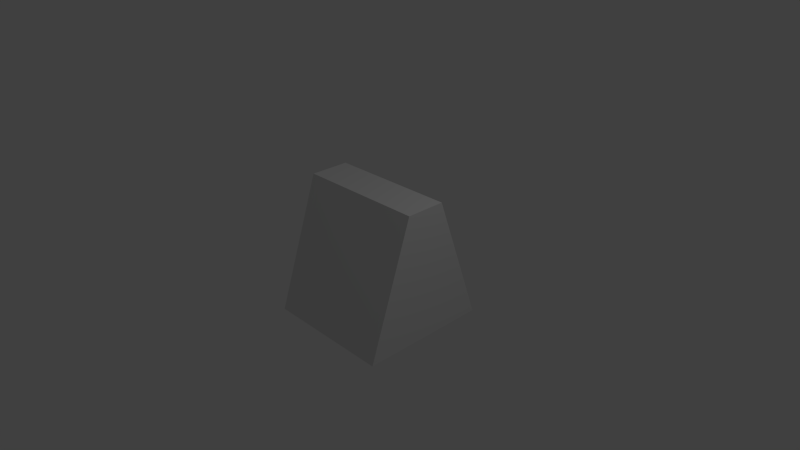 # Source: armorFragment.blend  (saved by Blender 2.57.0; exported with 4.5.12 LTS)
import bpy
from mathutils import Matrix  # noqa: F401  (used for matrix-valued properties, if any)

bpy.ops.wm.read_factory_settings(use_empty=True)
scene = bpy.context.scene
scene.name = 'Scene'

# ---- collections
col_collection_1 = bpy.data.collections.new('Collection 1'); scene.collection.children.link(col_collection_1)

# ---- world
world_world = bpy.data.worlds.new('World'); scene.world = world_world
world_world.color = (0.05088, 0.05088, 0.05088)
world_world.use_sun_shadow = False
world_world.sun_shadow_jitter_overblur = 0.0
world_world.cycles.sampling_method = 'MANUAL'
world_world.cycles.sample_map_resolution = 256

# ---- cameras
cam_camera = bpy.data.cameras.new('Camera')
cam_camera.clip_end = 100.0
cam_camera.lens = 35.0
cam_camera.ortho_scale = 7.314
cam_camera.dof.focus_distance = 0.0
cam_camera.dof.aperture_fstop = 128.0

# ---- lights
light_lamp = bpy.data.lights.new('Lamp', 'POINT')
light_lamp.transmission_factor = 0.0
light_lamp.cutoff_distance = 30.0
light_lamp.energy = 100.0
light_lamp.shadow_buffer_clip_start = 1.001
light_lamp.shadow_soft_size = 1.0
light_lamp.shadow_maximum_resolution = 0.006
light_lamp.use_absolute_resolution = True
light_lamp.cycles.use_multiple_importance_sampling = False

# ---- meshes
me_cube_001 = bpy.data.meshes.new('Cube.001')
me_cube_001.from_pydata([(1.0, 1.0, -1.0), (1.0, -1.0, -1.0), (-1.0, -1.0, -1.0), (-1.0, 1.0, -1.0), (1.0, 0.3, 1.0), (1.0, -0.3, 1.0), (-1.0, -0.3, 1.0), (-1.0, 0.3, 1.0)], [], [(0, 1, 2, 3), (4, 7, 6, 5), (0, 4, 5, 1), (1, 5, 6, 2), (2, 6, 7, 3), (4, 0, 3, 7)])
_uv = me_cube_001.uv_layers.new(name='UVTex')
_uv.uv.foreach_set('vector', [0.6397, 0.9483, 0.4981, 0.9483, 0.4981, 0.8067, 0.6397, 0.8067, 0.4117, 0.558, 0.04172, 0.558, 0.04172, 0.447, 0.4117, 0.447, 0.942, 0.1177, 0.781, 0.5777, 0.643, 0.5777, 0.482, 0.1177, 0.4117, 0.05503, 0.4117, 0.447, 0.04172, 0.447, 0.04172, 0.05503, 0.482, 0.1177, 0.643, 0.5777, 0.781, 0.5777, 0.942, 0.1177, 0.4117, 0.558, 0.4117, 0.95, 0.04172, 0.95, 0.04172, 0.558])
me_cube_001.use_remesh_preserve_volume = False
me_cube_001.use_remesh_preserve_attributes = False
me_cube_001.use_mirror_vertex_groups = False
me_cube_001.update()

# ---- objects
ob_cube = bpy.data.objects.new('Cube', me_cube_001)
ob_lamp = bpy.data.objects.new('Lamp', light_lamp)
ob_camera = bpy.data.objects.new('Camera', cam_camera)

# ---- transforms, parenting, visibility, modifiers, constraints
ob_cube.location = (0.0, 0.0, 0.0)
ob_cube.lineart.crease_threshold = 0.0
ob_lamp.location = (4.076, 1.005, 5.904)
ob_lamp.rotation_euler = (0.6503, 0.05522, 1.866)
ob_lamp.lock_rotations_4d = False
ob_lamp.empty_display_type = 'ARROWS'
ob_lamp.color = (0.0, 0.0, 0.0, 0.0)
ob_lamp.lineart.crease_threshold = 0.0
ob_camera.location = (7.481, -6.508, 5.344)
ob_camera.rotation_euler = (1.109, 0.01082, 0.8149)
ob_camera.lock_rotations_4d = False
ob_camera.empty_display_type = 'ARROWS'
ob_camera.color = (0.0, 0.0, 0.0, 0.0)
ob_camera.display_type = 'WIRE'
ob_camera.lineart.crease_threshold = 0.0

# ---- collection membership
col_collection_1.objects.link(ob_cube)
col_collection_1.objects.link(ob_lamp)
col_collection_1.objects.link(ob_camera)

# ---- scene / render settings (as saved in the file)
scene.camera = ob_camera
scene.frame_start = 1; scene.frame_end = 250; scene.frame_set(1)
scene.render.engine = 'BLENDER_EEVEE_NEXT'
scene.render.image_settings.color_mode = 'RGB'
scene.render.image_settings.compression = 90
scene.render.resolution_percentage = 50
scene.render.dither_intensity = 0.0
scene.render.bake_margin = 1
scene.render.bake_bias = 0.0
scene.cycles.use_denoising = False
scene.cycles.samples = 10
scene.cycles.sampling_pattern = 'TABULATED_SOBOL'
scene.cycles.light_sampling_threshold = 0.0
scene.cycles.use_adaptive_sampling = False
scene.cycles.use_light_tree = False
scene.cycles.blur_glossy = 0.0
scene.cycles.volume_bounces = 1
scene.cycles.pixel_filter_type = 'GAUSSIAN'
scene.cycles.sample_clamp_indirect = 0.0
scene.view_settings.view_transform = 'Standard'
bpy.context.view_layer.update()

